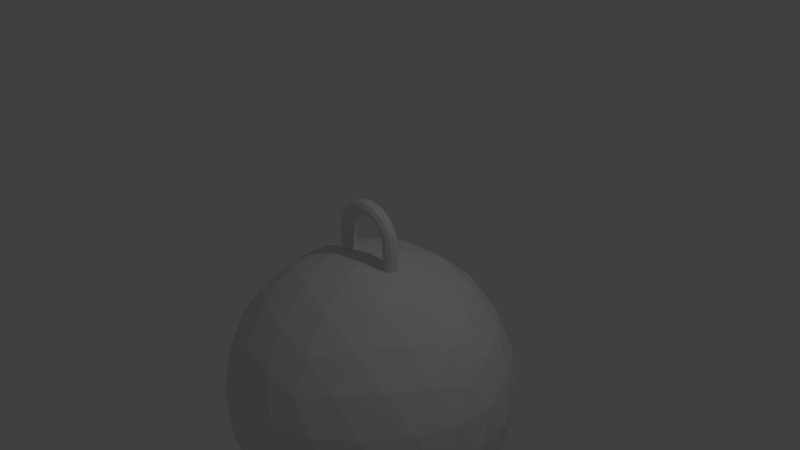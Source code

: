# Source: ball_split.blend  (saved by Blender 2.79.0; exported with 4.5.12 LTS)
import bpy
from mathutils import Matrix  # noqa: F401  (used for matrix-valued properties, if any)

bpy.ops.wm.read_factory_settings(use_empty=True)
scene = bpy.context.scene
scene.name = 'Scene'

# ---- collections
col_collection_1 = bpy.data.collections.new('Collection 1'); scene.collection.children.link(col_collection_1)

# ---- world
world_world = bpy.data.worlds.new('World'); scene.world = world_world
world_world.color = (0.05088, 0.05088, 0.05088)
world_world.use_sun_shadow = False
world_world.sun_shadow_jitter_overblur = 0.0
world_world.cycles.sampling_method = 'MANUAL'

# ---- cameras
cam_camera = bpy.data.cameras.new('Camera')
cam_camera.clip_end = 100.0
cam_camera.lens = 35.0
cam_camera.sensor_width = 32.0
cam_camera.sensor_height = 18.0
cam_camera.ortho_scale = 7.314
cam_camera.dof.focus_distance = 0.0
cam_camera.dof.aperture_fstop = 128.0

# ---- lights
light_lamp = bpy.data.lights.new('Lamp', 'POINT')
light_lamp.transmission_factor = 0.0
light_lamp.cutoff_distance = 30.0
light_lamp.energy = 100.0
light_lamp.shadow_buffer_clip_start = 1.001
light_lamp.shadow_soft_size = 0.1
light_lamp.shadow_maximum_resolution = 0.006
light_lamp.use_absolute_resolution = True

# ---- meshes
me_ball_original_013 = bpy.data.meshes.new('ball_original.013')
me_ball_original_013.from_pydata([(-0.4574, 0.3986, -0.05878), (-0.4098, 0.3832, -0.0951), (-0.351, 0.3641, -0.0951), (-0.3035, 0.3486, -0.05878), (-0.2853, 0.3427, 0.0), (-0.351, 0.3641, 0.09511), (-0.4098, 0.3832, 0.09511), (-0.4574, 0.3986, 0.05878), (-0.4045, 0.5439, 0.0), (-0.4755, 0.4045, 0.0), (-0.3891, 0.5327, -0.05878), (-0.2986, 0.4669, -0.0951), (-0.2582, 0.4376, -0.05878), (-0.2427, 0.4263, 0.0), (-0.3035, 0.3486, 0.05878), (-0.2582, 0.4376, 0.05878), (-0.2986, 0.4669, 0.09511), (-0.3891, 0.5327, 0.05878), (-0.3486, 0.5033, -0.0951), (-0.3486, 0.5033, 0.09511)], [], [(8, 0, 9), (10, 1, 0), (1, 11, 2), (11, 3, 2), (12, 4, 3), (13, 14, 4), (15, 5, 14), (16, 6, 5), (6, 17, 7), (17, 9, 7), (8, 10, 0), (10, 18, 1), (1, 18, 11), (11, 12, 3), (12, 13, 4), (13, 15, 14), (15, 16, 5), (16, 19, 6), (6, 19, 17), (17, 8, 9)])
me_ball_original_013.use_remesh_preserve_volume = False
me_ball_original_013.use_remesh_preserve_attributes = False
me_ball_original_013.use_mirror_vertex_groups = False
me_ball_original_013.update()
me_ball_original_012 = bpy.data.meshes.new('ball_original.012')
me_ball_original_012.from_pydata([(-0.4045, 0.5439, 0.0), (-0.3891, 0.5327, -0.05878), (-0.2986, 0.4669, -0.0951), (-0.2582, 0.4376, -0.05878), (-0.2427, 0.4263, 0.0), (-0.2582, 0.4376, 0.05878), (-0.2986, 0.4669, 0.09511), (-0.3891, 0.5327, 0.05878), (-0.2827, 0.6391, -0.05878), (-0.3486, 0.5033, -0.0951), (-0.217, 0.5486, -0.0951), (-0.1876, 0.5082, -0.05878), (-0.1876, 0.5082, 0.05878), (-0.2533, 0.5986, 0.09511), (-0.3486, 0.5033, 0.09511), (-0.2827, 0.6391, 0.05878), (-0.2939, 0.6545, 0.0), (-0.2533, 0.5986, -0.0951), (-0.1763, 0.4927, 0.0), (-0.217, 0.5486, 0.09511)], [], [(0, 8, 1), (8, 9, 1), (9, 10, 2), (10, 3, 2), (11, 4, 3), (4, 12, 5), (12, 6, 5), (6, 13, 14), (13, 7, 14), (15, 0, 7), (0, 16, 8), (8, 17, 9), (9, 17, 10), (10, 11, 3), (11, 18, 4), (4, 18, 12), (12, 19, 6), (6, 19, 13), (13, 15, 7), (15, 16, 0)])
me_ball_original_012.use_remesh_preserve_volume = False
me_ball_original_012.use_remesh_preserve_attributes = False
me_ball_original_012.use_mirror_vertex_groups = False
me_ball_original_012.update()
me_ball_original_011 = bpy.data.meshes.new('ball_original.011')
me_ball_original_011.from_pydata([(-0.2827, 0.6391, -0.05878), (-0.217, 0.5486, -0.0951), (-0.1876, 0.5082, -0.05878), (-0.1876, 0.5082, 0.05878), (-0.2533, 0.5986, 0.09511), (-0.2827, 0.6391, 0.05878), (-0.1545, 0.7255, 0.0), (-0.2939, 0.6545, 0.0), (-0.1332, 0.6598, -0.0951), (-0.2533, 0.5986, -0.0951), (-0.1141, 0.601, -0.0951), (-0.09861, 0.5535, -0.05878), (-0.1763, 0.4927, 0.0), (-0.0927, 0.5353, 0.0), (-0.09861, 0.5535, 0.05878), (-0.217, 0.5486, 0.09511), (-0.1141, 0.601, 0.09511), (-0.1332, 0.6598, 0.09511), (-0.1486, 0.7074, -0.05878), (-0.1486, 0.7074, 0.05878)], [], [(6, 0, 7), (0, 8, 9), (9, 10, 1), (10, 2, 1), (11, 12, 2), (13, 3, 12), (14, 15, 3), (16, 4, 15), (17, 5, 4), (5, 6, 7), (6, 18, 0), (0, 18, 8), (9, 8, 10), (10, 11, 2), (11, 13, 12), (13, 14, 3), (14, 16, 15), (16, 17, 4), (17, 19, 5), (5, 19, 6)])
me_ball_original_011.use_remesh_preserve_volume = False
me_ball_original_011.use_remesh_preserve_attributes = False
me_ball_original_011.use_mirror_vertex_groups = False
me_ball_original_011.update()
me_ball_original_010 = bpy.data.meshes.new('ball_original.010')
me_ball_original_010.from_pydata([(-0.1545, 0.7255, 0.0), (-0.1332, 0.6598, -0.0951), (-0.1141, 0.601, -0.0951), (-0.09861, 0.5535, -0.05878), (-0.0927, 0.5353, 0.0), (-0.09861, 0.5535, 0.05878), (-0.1141, 0.601, 0.09511), (-0.1332, 0.6598, 0.09511), (0.0, 0.7309, -0.05878), (-0.1486, 0.7074, -0.05878), (0.0, 0.6191, -0.0951), (0.0, 0.55, 0.0), (0.0, 0.5691, 0.05878), (0.0, 0.6191, 0.09511), (0.0, 0.7309, 0.05878), (-0.1486, 0.7074, 0.05878), (0.0, 0.75, 0.0), (0.0, 0.6809, -0.0951), (0.0, 0.5691, -0.05878), (0.0, 0.6809, 0.09511)], [], [(0, 8, 9), (8, 1, 9), (1, 10, 2), (10, 3, 2), (3, 11, 4), (11, 5, 4), (12, 6, 5), (13, 7, 6), (7, 14, 15), (14, 0, 15), (0, 16, 8), (8, 17, 1), (1, 17, 10), (10, 18, 3), (3, 18, 11), (11, 12, 5), (12, 13, 6), (13, 19, 7), (7, 19, 14), (14, 16, 0)])
me_ball_original_010.use_remesh_preserve_volume = False
me_ball_original_010.use_remesh_preserve_attributes = False
me_ball_original_010.use_mirror_vertex_groups = False
me_ball_original_010.update()
me_ball_original_009 = bpy.data.meshes.new('ball_original.009')
me_ball_original_009.from_pydata([(0.0, 0.7309, -0.05878), (0.0, 0.6191, -0.0951), (0.0, 0.55, 0.0), (0.0, 0.5691, 0.05878), (0.0, 0.6191, 0.09511), (0.0, 0.7309, 0.05878), (0.1545, 0.7255, 0.0), (0.0, 0.75, 0.0), (0.1486, 0.7074, -0.05878), (0.0, 0.6809, -0.0951), (0.1332, 0.6598, -0.0951), (0.1141, 0.601, -0.0951), (0.0, 0.5691, -0.05878), (0.09861, 0.5535, -0.05878), (0.0927, 0.5353, 0.0), (0.09861, 0.5535, 0.05878), (0.1141, 0.601, 0.09511), (0.0, 0.6809, 0.09511), (0.1332, 0.6598, 0.09511), (0.1486, 0.7074, 0.05878)], [], [(6, 0, 7), (8, 9, 0), (10, 1, 9), (11, 12, 1), (13, 2, 12), (14, 3, 2), (15, 4, 3), (16, 17, 4), (18, 5, 17), (5, 6, 7), (6, 8, 0), (8, 10, 9), (10, 11, 1), (11, 13, 12), (13, 14, 2), (14, 15, 3), (15, 16, 4), (16, 18, 17), (18, 19, 5), (5, 19, 6)])
me_ball_original_009.use_remesh_preserve_volume = False
me_ball_original_009.use_remesh_preserve_attributes = False
me_ball_original_009.use_mirror_vertex_groups = False
me_ball_original_009.update()
me_ball_original_008 = bpy.data.meshes.new('ball_original.008')
me_ball_original_008.from_pydata([(0.1545, 0.7255, 0.0), (0.1486, 0.7074, -0.05878), (0.1332, 0.6598, -0.0951), (0.1141, 0.601, -0.0951), (0.09861, 0.5535, -0.05878), (0.0927, 0.5353, 0.0), (0.09861, 0.5535, 0.05878), (0.1141, 0.601, 0.09511), (0.1332, 0.6598, 0.09511), (0.2939, 0.6545, 0.0), (0.2533, 0.5986, -0.0951), (0.2169, 0.5486, -0.0951), (0.1876, 0.5082, -0.05878), (0.1763, 0.4927, 0.0), (0.1876, 0.5082, 0.05878), (0.2169, 0.5486, 0.09511), (0.2827, 0.6391, 0.05878), (0.1486, 0.7074, 0.05878), (0.2827, 0.6391, -0.05878), (0.2533, 0.5986, 0.09511)], [], [(9, 1, 0), (1, 10, 2), (10, 3, 2), (11, 4, 3), (12, 5, 4), (13, 6, 5), (14, 7, 6), (15, 8, 7), (8, 16, 17), (16, 0, 17), (9, 18, 1), (1, 18, 10), (10, 11, 3), (11, 12, 4), (12, 13, 5), (13, 14, 6), (14, 15, 7), (15, 19, 8), (8, 19, 16), (16, 9, 0)])
me_ball_original_008.use_remesh_preserve_volume = False
me_ball_original_008.use_remesh_preserve_attributes = False
me_ball_original_008.use_mirror_vertex_groups = False
me_ball_original_008.update()
me_ball_original_007 = bpy.data.meshes.new('ball_original.007')
me_ball_original_007.from_pydata([(0.2939, 0.6545, 0.0), (0.2533, 0.5986, -0.0951), (0.2169, 0.5486, -0.0951), (0.1876, 0.5082, -0.05878), (0.1763, 0.4927, 0.0), (0.1876, 0.5082, 0.05878), (0.2169, 0.5486, 0.09511), (0.2827, 0.6391, 0.05878), (0.3891, 0.5327, -0.05878), (0.2827, 0.6391, -0.05878), (0.3486, 0.5033, -0.0951), (0.2986, 0.467, -0.0951), (0.2427, 0.4263, 0.0), (0.2582, 0.4376, 0.05878), (0.2986, 0.467, 0.09511), (0.2533, 0.5986, 0.09511), (0.3486, 0.5033, 0.09511), (0.3891, 0.5327, 0.05878), (0.4045, 0.5439, 0.0), (0.2582, 0.4376, -0.05878)], [], [(0, 8, 9), (9, 10, 1), (10, 2, 1), (11, 3, 2), (3, 12, 4), (12, 5, 4), (13, 6, 5), (14, 15, 6), (16, 7, 15), (17, 0, 7), (0, 18, 8), (9, 8, 10), (10, 11, 2), (11, 19, 3), (3, 19, 12), (12, 13, 5), (13, 14, 6), (14, 16, 15), (16, 17, 7), (17, 18, 0)])
me_ball_original_007.use_remesh_preserve_volume = False
me_ball_original_007.use_remesh_preserve_attributes = False
me_ball_original_007.use_mirror_vertex_groups = False
me_ball_original_007.update()
me_ball_original_006 = bpy.data.meshes.new('ball_original.006')
me_ball_original_006.from_pydata([(0.3891, 0.5327, -0.05878), (0.3486, 0.5033, -0.0951), (0.2986, 0.467, -0.0951), (0.2427, 0.4263, 0.0), (0.2582, 0.4376, 0.05878), (0.2986, 0.467, 0.09511), (0.3486, 0.5033, 0.09511), (0.3891, 0.5327, 0.05878), (0.4755, 0.4045, 0.0), (0.4045, 0.5439, 0.0), (0.4574, 0.3986, -0.05878), (0.351, 0.3641, -0.0951), (0.2582, 0.4376, -0.05878), (0.3035, 0.3486, -0.05878), (0.2853, 0.3427, 0.0), (0.3035, 0.3486, 0.05878), (0.351, 0.3641, 0.09511), (0.4574, 0.3986, 0.05878), (0.4098, 0.3832, -0.0951), (0.4098, 0.3832, 0.09511)], [], [(8, 0, 9), (10, 1, 0), (1, 11, 2), (11, 12, 2), (13, 3, 12), (14, 4, 3), (15, 5, 4), (16, 6, 5), (6, 17, 7), (17, 9, 7), (8, 10, 0), (10, 18, 1), (1, 18, 11), (11, 13, 12), (13, 14, 3), (14, 15, 4), (15, 16, 5), (16, 19, 6), (6, 19, 17), (17, 8, 9)])
me_ball_original_006.use_remesh_preserve_volume = False
me_ball_original_006.use_remesh_preserve_attributes = False
me_ball_original_006.use_mirror_vertex_groups = False
me_ball_original_006.update()
me_ball_original_000 = bpy.data.meshes.new('ball_original.000')
me_ball_original_000.from_pydata([(0.4755, 0.4045, 0.0), (0.4574, 0.3986, -0.05878), (0.351, 0.3641, -0.0951), (0.3035, 0.3486, -0.05878), (0.2853, 0.3427, 0.0), (0.3035, 0.3486, 0.05878), (0.351, 0.3641, 0.09511), (0.4574, 0.3986, 0.05878), (0.5, 0.25, 0.0), (0.4809, 0.25, -0.05878), (0.4098, 0.3832, -0.0951), (0.4309, 0.25, -0.0951), (0.3691, 0.25, -0.0951), (0.3191, 0.25, -0.05878), (0.3191, 0.25, 0.05878), (0.3691, 0.25, 0.0951), (0.4098, 0.3832, 0.09511), (0.4309, 0.25, 0.0951), (0.4809, 0.25, 0.05878), (0.3, 0.25, 0.0)], [], [(8, 1, 0), (9, 10, 1), (11, 2, 10), (12, 3, 2), (13, 4, 3), (4, 14, 5), (14, 6, 5), (15, 16, 6), (17, 7, 16), (18, 0, 7), (8, 9, 1), (9, 11, 10), (11, 12, 2), (12, 13, 3), (13, 19, 4), (4, 19, 14), (14, 15, 6), (15, 17, 16), (17, 18, 7), (18, 8, 0)])
me_ball_original_000.use_remesh_preserve_volume = False
me_ball_original_000.use_remesh_preserve_attributes = False
me_ball_original_000.use_mirror_vertex_groups = False
me_ball_original_000.update()
me_ball_original_005 = bpy.data.meshes.new('ball_original.005')
me_ball_original_005.from_pydata([(0.4999, -0.06401, 0.0), (0.4809, -0.0693, -0.05878), (0.4879, -0.06719, -0.03729), (0.3493, -0.05206, 0.08072), (0.3191, -0.04617, 0.05878), (0.493, -0.06566, 0.02167), (0.4809, -0.0693, 0.05878), (0.5, 0.25, 0.0), (0.4809, 0.25, -0.05878), (0.4309, 0.25, -0.0951), (0.3691, 0.25, -0.0951), (0.3191, 0.25, -0.05878), (0.3191, 0.25, 0.05878), (0.3691, 0.25, 0.0951), (0.4309, 0.25, 0.0951), (0.4809, 0.25, 0.05878), (0.3, 0.25, 0.0), (0.4333, -0.06396, -0.09334), (0.3927, -0.05894, -0.0951), (0.4626, -0.06719, 0.07206), (0.3, -0.03829, 0.0), (0.3112, -0.04291, 0.03443), (0.4075, -0.06083, 0.0951), (0.4333, -0.06396, 0.09334), (0.4493, -0.06566, -0.08171), (0.3691, -0.05592, -0.0951), (0.3391, -0.05007, -0.0733), (0.3691, -0.05592, 0.0951), (0.3191, -0.04617, -0.05878), (0.308, -0.04157, -0.0245)], [], [(2, 8, 7), (17, 18, 9), (19, 15, 14), (3, 13, 12), (20, 21, 16), (22, 14, 13), (21, 12, 16), (23, 19, 14), (0, 2, 7), (4, 3, 12), (5, 7, 15), (1, 24, 8), (25, 26, 10), (6, 5, 15), (27, 22, 13), (24, 9, 8), (28, 29, 11), (20, 11, 29), (25, 9, 18), (28, 10, 26), (2, 1, 8), (19, 6, 15), (3, 27, 13), (22, 23, 14), (21, 4, 12), (5, 0, 7), (24, 17, 9), (20, 16, 11), (25, 10, 9), (28, 11, 10)])
me_ball_original_005.use_remesh_preserve_volume = False
me_ball_original_005.use_remesh_preserve_attributes = False
me_ball_original_005.use_mirror_vertex_groups = False
me_ball_original_005.update()
me_ball_original_004 = bpy.data.meshes.new('ball_original.004')
me_ball_original_004.from_pydata([(-0.3, -0.04732, 0.0), (-0.3077, -0.04854, 0.02368), (-0.4809, -0.08656, -0.05878), (-0.5, 0.25, 0.0), (-0.4809, 0.25, -0.05878), (-0.4309, 0.25, -0.0951), (-0.3691, 0.25, -0.0951), (-0.3191, 0.25, -0.05878), (-0.3, 0.25, 0.0), (-0.3191, 0.25, 0.05878), (-0.3691, 0.25, 0.0951), (-0.4309, 0.25, 0.0951), (-0.4809, 0.25, 0.05878), (-0.3114, -0.04913, -0.03516), (-0.4064, -0.0641, 0.0951), (-0.4309, -0.07149, 0.0951), (-0.4809, -0.08656, 0.05878), (-0.4482, -0.07671, 0.08252), (-0.3191, -0.05034, -0.05878), (-0.3496, -0.05515, -0.08095), (-0.4939, -0.09048, -0.01875), (-0.4871, -0.08842, 0.03978), (-0.5, -0.09231, 0.0), (-0.464, -0.08148, -0.07102), (-0.3691, -0.05822, -0.0951), (-0.4072, -0.06435, -0.0951), (-0.4309, -0.07149, -0.0951), (-0.3191, -0.05034, 0.05878), (-0.3388, -0.05344, 0.07306), (-0.3691, -0.05822, 0.0951), (-0.3923, -0.06189, 0.0951)], [], [(0, 13, 8), (14, 11, 15), (16, 17, 12), (1, 8, 9), (18, 19, 7), (2, 20, 4), (21, 12, 3), (22, 21, 3), (23, 4, 5), (15, 12, 17), (24, 25, 6), (26, 23, 5), (27, 1, 9), (13, 7, 8), (27, 10, 28), (29, 11, 30), (25, 5, 6), (29, 28, 10), (20, 3, 4), (19, 6, 7), (14, 30, 11), (1, 0, 8), (21, 16, 12), (23, 2, 4), (15, 11, 12), (13, 18, 7), (27, 9, 10), (29, 10, 11), (25, 26, 5), (20, 22, 3), (19, 24, 6)])
me_ball_original_004.use_remesh_preserve_volume = False
me_ball_original_004.use_remesh_preserve_attributes = False
me_ball_original_004.use_mirror_vertex_groups = False
me_ball_original_004.update()
me_ball_original_003 = bpy.data.meshes.new('ball_original.003')
me_ball_original_003.from_pydata([(-0.5, 0.25, 0.0), (-0.4809, 0.25, -0.05878), (-0.4309, 0.25, -0.0951), (-0.3691, 0.25, -0.0951), (-0.3191, 0.25, -0.05878), (-0.3, 0.25, 0.0), (-0.3191, 0.25, 0.05878), (-0.3691, 0.25, 0.0951), (-0.4309, 0.25, 0.0951), (-0.4809, 0.25, 0.05878), (0.5, 0.25, 0.0), (0.4809, 0.25, -0.05878), (0.4309, 0.25, -0.0951), (0.3691, 0.25, -0.0951), (0.3191, 0.25, -0.05878), (0.3191, 0.25, 0.05878), (0.3691, 0.25, 0.0951), (0.4309, 0.25, 0.0951), (0.4809, 0.25, 0.05878), (0.3, 0.25, 0.0)], [(4, 5), (3, 4), (12, 13), (0, 1), (15, 19), (2, 3), (8, 9), (5, 6), (0, 9), (14, 19), (11, 12), (13, 14), (15, 16), (10, 11), (7, 8), (6, 7), (17, 18), (10, 18), (1, 2), (16, 17)], [])
me_ball_original_003.use_remesh_preserve_volume = False
me_ball_original_003.use_remesh_preserve_attributes = False
me_ball_original_003.use_mirror_vertex_groups = False
me_ball_original_003.update()
me_ball_original_002 = bpy.data.meshes.new('ball_original.002')
me_ball_original_002.from_pydata([(-0.5, 0.25, 0.0), (-0.4574, 0.3986, -0.05878), (-0.4809, 0.25, -0.05878), (-0.4309, 0.25, -0.0951), (-0.4098, 0.3832, -0.0951), (-0.3691, 0.25, -0.0951), (-0.351, 0.3641, -0.0951), (-0.3191, 0.25, -0.05878), (-0.3035, 0.3486, -0.05878), (-0.3, 0.25, 0.0), (-0.2853, 0.3427, 0.0), (-0.3191, 0.25, 0.05878), (-0.351, 0.3641, 0.09511), (-0.3691, 0.25, 0.0951), (-0.4098, 0.3832, 0.09511), (-0.4309, 0.25, 0.0951), (-0.4809, 0.25, 0.05878), (-0.4574, 0.3986, 0.05878), (-0.4755, 0.4045, 0.0), (-0.3035, 0.3486, 0.05878)], [], [(0, 1, 2), (1, 3, 2), (4, 5, 3), (6, 7, 5), (8, 9, 7), (10, 11, 9), (11, 12, 13), (13, 14, 15), (14, 16, 15), (17, 0, 16), (0, 18, 1), (1, 4, 3), (4, 6, 5), (6, 8, 7), (8, 10, 9), (10, 19, 11), (11, 19, 12), (13, 12, 14), (14, 17, 16), (17, 18, 0)])
me_ball_original_002.use_remesh_preserve_volume = False
me_ball_original_002.use_remesh_preserve_attributes = False
me_ball_original_002.use_mirror_vertex_groups = False
me_ball_original_002.update()
me_ball_original_001 = bpy.data.meshes.new('ball_original.001')
me_ball_original_001.from_pydata([(0.0, -4.0, 0.0), (0.4064, -3.936, 0.2952), (-0.1552, -3.936, 0.4777), (1.447, -2.894, 1.051), (1.219, -3.315, 0.8857), (1.625, -3.005, 0.5905), (-0.5023, -3.936, 0.0), (-0.1552, -3.936, -0.4777), (0.4064, -3.936, -0.2952), (1.721, -2.502, 0.8857), (-0.5528, -2.894, 1.701), (-0.05928, -3.005, 1.728), (-0.3104, -2.502, 1.911), (-1.789, -2.894, 0.0), (-1.662, -3.005, 0.4777), (-1.913, -2.502, 0.2952), (-0.5528, -2.894, -1.701), (-0.9679, -3.005, -1.433), (-0.872, -2.502, -1.728), (1.447, -2.894, -1.051), (1.064, -3.005, -1.363), (1.374, -2.502, -1.363), (1.374, -2.502, 1.363), (-0.872, -2.502, 1.728), (-1.913, -2.502, -0.2952), (-0.3104, -2.502, -1.911), (1.721, -2.502, -0.8857), (0.5528, -1.106, 1.701), (0.9679, -0.9954, 1.433), (0.4656, -0.685, 1.433), (-1.447, -1.106, 1.051), (-1.064, -0.9954, 1.363), (-1.219, -0.685, 0.8857), (-1.447, -1.106, -1.051), (-1.625, -0.9954, -0.5905), (-1.219, -0.685, -0.8857), (0.5528, -1.106, -1.701), (0.05928, -0.9954, -1.728), (0.4656, -0.685, -1.433), (1.789, -1.106, 0.0), (1.662, -0.9954, -0.4777), (1.507, -0.685, 0.0), (1.051, -0.2987, 0.0), (0.7236, -0.2111, -0.5257), (0.4999, -0.06401, 0.0), (1.276, -0.5528, -0.5257), (0.4809, -0.0693, -0.05878), (0.4879, -0.06719, -0.03729), (0.3249, -0.2987, -1.0), (0.1552, -0.0641, -0.4777), (0.8944, -0.5528, -1.051), (1.376, -0.9485, -1.0), (0.9679, -0.9954, -1.433), (-0.4064, -0.0641, -0.2952), (0.0, 0.0, 0.0), (-0.2764, -0.2111, -0.8506), (-0.1056, -0.5528, -1.376), (-0.8506, -0.2987, -0.618), (-0.7236, -0.5528, -1.176), (-0.5257, -0.9485, -1.618), (-1.064, -0.9954, -1.363), (-0.3, -0.04732, 0.0), (-0.3077, -0.04854, 0.02368), (-0.8944, -0.2111, 0.0), (-1.342, -0.5528, -0.3249), (-0.4809, -0.08656, -0.05878), (-0.8506, -0.2987, 0.618), (-0.4064, -0.0641, 0.2952), (-1.342, -0.5528, 0.3249), (-1.701, -0.9485, 0.0), (-1.625, -0.9954, 0.5905), (0.1552, -0.0641, 0.4777), (-0.2764, -0.2111, 0.8506), (-0.7236, -0.5528, 1.176), (0.3249, -0.2987, 1.0), (-0.1056, -0.5528, 1.376), (-0.5257, -0.9485, 1.618), (0.05928, -0.9954, 1.728), (0.3493, -0.05206, 0.08072), (0.3191, -0.04617, 0.05878), (0.7236, -0.2111, 0.5257), (0.8944, -0.5528, 1.051), (0.493, -0.06566, 0.02167), (0.4809, -0.0693, 0.05878), (1.276, -0.5528, 0.5257), (1.376, -0.9485, 1.0), (1.662, -0.9954, 0.4777), (1.913, -1.498, -0.2952), (1.902, -2.0, -0.618), (1.724, -1.447, -0.8506), (1.618, -2.0, -1.176), (1.342, -1.447, -1.376), (1.176, -2.0, -1.618), (0.872, -1.498, -1.728), (0.3104, -1.498, -1.911), (0.0, -2.0, -2.0), (-0.2764, -1.447, -1.902), (-0.618, -2.0, -1.902), (-0.8944, -1.447, -1.701), (-1.176, -2.0, -1.618), (-1.374, -1.498, -1.363), (-1.721, -1.498, -0.8857), (-1.902, -2.0, -0.618), (-1.894, -1.447, -0.3249), (-2.0, -2.0, 1e-06), (-1.894, -1.447, 0.3249), (-1.902, -2.0, 0.618), (-1.721, -1.498, 0.8857), (-1.374, -1.498, 1.363), (-1.176, -2.0, 1.618), (-0.8944, -1.447, 1.701), (-0.618, -2.0, 1.902), (-0.2764, -1.447, 1.902), (0.0, -2.0, 2.0), (0.3104, -1.498, 1.911), (0.872, -1.498, 1.728), (1.176, -2.0, 1.618), (1.342, -1.447, 1.376), (1.618, -2.0, 1.176), (1.724, -1.447, 0.8506), (1.902, -2.0, 0.618), (1.913, -1.498, 0.2952), (0.618, -2.0, -1.902), (0.8944, -2.553, -1.701), (0.2764, -2.553, -1.902), (0.5257, -3.051, -1.618), (-0.05928, -3.005, -1.728), (-1.618, -2.0, -1.176), (-1.342, -2.553, -1.376), (-1.724, -2.553, -0.8506), (-1.376, -3.051, -1.0), (-1.662, -3.005, -0.4777), (-1.618, -2.0, 1.176), (-1.724, -2.553, 0.8506), (-1.342, -2.553, 1.376), (-1.376, -3.051, 1.0), (-0.9679, -3.005, 1.433), (0.618, -2.0, 1.902), (0.2764, -2.553, 1.902), (0.8944, -2.553, 1.701), (0.5257, -3.051, 1.618), (1.064, -3.005, 1.363), (2.0, -2.0, 0.0), (1.894, -2.553, 0.3249), (1.894, -2.553, -0.3249), (1.701, -3.051, 0.0), (1.625, -3.005, -0.5905), (1.219, -3.315, -0.8857), (0.8506, -3.701, -0.618), (0.7236, -3.447, -1.176), (0.2764, -3.789, -0.8506), (0.1056, -3.447, -1.376), (-0.3249, -3.701, -1.0), (-0.4656, -3.315, -1.433), (-0.8944, -3.447, -1.051), (-0.7236, -3.789, -0.5257), (-1.276, -3.447, -0.5257), (-1.051, -3.701, 0.0), (-1.507, -3.315, 0.0), (-1.276, -3.447, 0.5257), (-0.7236, -3.789, 0.5257), (-0.8944, -3.447, 1.051), (-0.3249, -3.701, 1.0), (-0.4656, -3.315, 1.433), (1.342, -3.447, -0.3249), (1.342, -3.447, 0.3249), (0.8944, -3.789, 1e-06), (0.8506, -3.701, 0.618), (0.1056, -3.447, 1.376), (0.2764, -3.789, 0.8506), (0.7236, -3.447, 1.176), (-0.3114, -0.04913, -0.03516), (0.4333, -0.06396, -0.09334), (0.3927, -0.05894, -0.0951), (0.4626, -0.06719, 0.07206), (-0.4064, -0.0641, 0.0951), (-0.4309, -0.07149, 0.0951), (-0.4809, -0.08656, 0.05878), (-0.4482, -0.07671, 0.08252), (0.3, -0.03829, 0.0), (0.3112, -0.04291, 0.03443), (-0.3191, -0.05034, -0.05878), (-0.3496, -0.05515, -0.08095), (-0.4939, -0.09048, -0.01875), (-0.4871, -0.08842, 0.03978), (-0.5, -0.09231, 0.0), (0.4075, -0.06083, 0.0951), (-0.464, -0.08148, -0.07102), (0.4333, -0.06396, 0.09334), (-0.3691, -0.05822, -0.0951), (-0.4072, -0.06435, -0.0951), (-0.4309, -0.07149, -0.0951), (0.4493, -0.06566, -0.08171), (-0.3191, -0.05034, 0.05878), (0.3691, -0.05592, -0.0951), (0.3391, -0.05007, -0.0733), (-0.3388, -0.05344, 0.07306), (0.3691, -0.05592, 0.0951), (0.3191, -0.04617, -0.05878), (0.308, -0.04157, -0.0245), (-0.3691, -0.05822, 0.0951), (-0.3923, -0.06189, 0.0951)], [], [(0, 1, 2), (3, 4, 5), (0, 2, 6), (0, 6, 7), (0, 7, 8), (3, 5, 9), (10, 11, 12), (13, 14, 15), (16, 17, 18), (19, 20, 21), (3, 9, 22), (10, 12, 23), (13, 15, 24), (16, 18, 25), (19, 21, 26), (27, 28, 29), (30, 31, 32), (33, 34, 35), (36, 37, 38), (39, 40, 41), (42, 43, 44), (41, 45, 42), (46, 47, 43), (43, 48, 49), (42, 45, 43), (45, 50, 43), (43, 50, 48), (50, 38, 48), (41, 40, 45), (40, 51, 45), (45, 51, 50), (51, 52, 50), (50, 52, 38), (52, 36, 38), (49, 53, 54), (48, 55, 49), (38, 56, 48), (49, 55, 53), (55, 57, 53), (48, 56, 55), (56, 58, 55), (55, 58, 57), (58, 35, 57), (38, 37, 56), (37, 59, 56), (56, 59, 58), (59, 60, 58), (58, 60, 35), (60, 33, 35), (61, 62, 54), (57, 63, 53), (35, 64, 57), (53, 63, 65), (63, 66, 67), (57, 64, 63), (64, 68, 63), (63, 68, 66), (68, 32, 66), (35, 34, 64), (34, 69, 64), (64, 69, 68), (69, 70, 68), (68, 70, 32), (70, 30, 32), (67, 71, 54), (66, 72, 67), (32, 73, 66), (67, 72, 71), (72, 74, 71), (66, 73, 72), (73, 75, 72), (72, 75, 74), (75, 29, 74), (32, 31, 73), (31, 76, 73), (73, 76, 75), (76, 77, 75), (75, 77, 29), (77, 27, 29), (71, 78, 79), (74, 80, 71), (29, 81, 74), (80, 82, 83), (80, 42, 44), (74, 81, 80), (81, 84, 80), (80, 84, 42), (84, 41, 42), (29, 28, 81), (28, 85, 81), (81, 85, 84), (85, 86, 84), (84, 86, 41), (86, 39, 41), (87, 40, 39), (88, 89, 87), (26, 90, 88), (87, 89, 40), (89, 51, 40), (88, 90, 89), (90, 91, 89), (89, 91, 51), (91, 52, 51), (26, 21, 90), (21, 92, 90), (90, 92, 91), (92, 93, 91), (91, 93, 52), (93, 36, 52), (94, 37, 36), (95, 96, 94), (25, 97, 95), (94, 96, 37), (96, 59, 37), (95, 97, 96), (97, 98, 96), (96, 98, 59), (98, 60, 59), (25, 18, 97), (18, 99, 97), (97, 99, 98), (99, 100, 98), (98, 100, 60), (100, 33, 60), (101, 34, 33), (102, 103, 101), (24, 104, 102), (101, 103, 34), (103, 69, 34), (102, 104, 103), (104, 105, 103), (103, 105, 69), (105, 70, 69), (24, 15, 104), (15, 106, 104), (104, 106, 105), (106, 107, 105), (105, 107, 70), (107, 30, 70), (108, 31, 30), (109, 110, 108), (23, 111, 109), (108, 110, 31), (110, 76, 31), (109, 111, 110), (111, 112, 110), (110, 112, 76), (112, 77, 76), (23, 12, 111), (12, 113, 111), (111, 113, 112), (113, 114, 112), (112, 114, 77), (114, 27, 77), (115, 28, 27), (116, 117, 115), (22, 118, 116), (115, 117, 28), (117, 85, 28), (116, 118, 117), (118, 119, 117), (117, 119, 85), (119, 86, 85), (22, 9, 118), (9, 120, 118), (118, 120, 119), (120, 121, 119), (119, 121, 86), (121, 39, 86), (93, 94, 36), (92, 122, 93), (21, 123, 92), (93, 122, 94), (122, 95, 94), (92, 123, 122), (123, 124, 122), (122, 124, 95), (124, 25, 95), (21, 20, 123), (20, 125, 123), (123, 125, 124), (125, 126, 124), (124, 126, 25), (126, 16, 25), (100, 101, 33), (99, 127, 100), (18, 128, 99), (100, 127, 101), (127, 102, 101), (99, 128, 127), (128, 129, 127), (127, 129, 102), (129, 24, 102), (18, 17, 128), (17, 130, 128), (128, 130, 129), (130, 131, 129), (129, 131, 24), (131, 13, 24), (107, 108, 30), (106, 132, 107), (15, 133, 106), (107, 132, 108), (132, 109, 108), (106, 133, 132), (133, 134, 132), (132, 134, 109), (134, 23, 109), (15, 14, 133), (14, 135, 133), (133, 135, 134), (135, 136, 134), (134, 136, 23), (136, 10, 23), (114, 115, 27), (113, 137, 114), (12, 138, 113), (114, 137, 115), (137, 116, 115), (113, 138, 137), (138, 139, 137), (137, 139, 116), (139, 22, 116), (12, 11, 138), (11, 140, 138), (138, 140, 139), (140, 141, 139), (139, 141, 22), (141, 3, 22), (121, 87, 39), (120, 142, 121), (9, 143, 120), (121, 142, 87), (142, 88, 87), (120, 143, 142), (143, 144, 142), (142, 144, 88), (144, 26, 88), (9, 5, 143), (5, 145, 143), (143, 145, 144), (145, 146, 144), (144, 146, 26), (146, 19, 26), (147, 20, 19), (148, 149, 147), (8, 150, 148), (147, 149, 20), (149, 125, 20), (148, 150, 149), (150, 151, 149), (149, 151, 125), (151, 126, 125), (8, 7, 150), (7, 152, 150), (150, 152, 151), (152, 153, 151), (151, 153, 126), (153, 16, 126), (153, 17, 16), (152, 154, 153), (7, 155, 152), (153, 154, 17), (154, 130, 17), (152, 155, 154), (155, 156, 154), (154, 156, 130), (156, 131, 130), (7, 6, 155), (6, 157, 155), (155, 157, 156), (157, 158, 156), (156, 158, 131), (158, 13, 131), (158, 14, 13), (157, 159, 158), (6, 160, 157), (158, 159, 14), (159, 135, 14), (157, 160, 159), (160, 161, 159), (159, 161, 135), (161, 136, 135), (6, 2, 160), (2, 162, 160), (160, 162, 161), (162, 163, 161), (161, 163, 136), (163, 10, 136), (146, 147, 19), (145, 164, 146), (5, 165, 145), (146, 164, 147), (164, 148, 147), (145, 165, 164), (165, 166, 164), (164, 166, 148), (166, 8, 148), (5, 4, 165), (4, 167, 165), (165, 167, 166), (167, 1, 166), (166, 1, 8), (1, 0, 8), (163, 11, 10), (162, 168, 163), (2, 169, 162), (163, 168, 11), (168, 140, 11), (162, 169, 168), (169, 170, 168), (168, 170, 140), (170, 141, 140), (2, 1, 169), (1, 167, 169), (169, 167, 170), (167, 4, 170), (170, 4, 141), (4, 3, 141), (194, 173, 49), (47, 44, 43), (43, 49, 172), (172, 192, 43), (192, 46, 43), (53, 190, 189), (189, 182, 53), (182, 181, 53), (201, 175, 67), (193, 196, 67), (196, 200, 67), (200, 201, 67), (54, 53, 181), (54, 181, 171), (67, 54, 193), (54, 171, 61), (62, 193, 54), (67, 175, 176), (176, 178, 67), (178, 177, 67), (191, 190, 53), (65, 187, 53), (187, 191, 53), (185, 183, 63), (183, 65, 63), (67, 177, 63), (177, 184, 63), (184, 185, 63), (71, 188, 186), (71, 186, 197), (179, 54, 180), (54, 71, 79), (79, 180, 54), (71, 197, 78), (188, 71, 80), (80, 44, 82), (83, 174, 80), (174, 188, 80), (54, 179, 199), (198, 195, 49), (195, 194, 49), (54, 199, 198), (173, 172, 49), (54, 198, 49)])
me_ball_original_001.use_remesh_preserve_volume = False
me_ball_original_001.use_remesh_preserve_attributes = False
me_ball_original_001.use_mirror_vertex_groups = False
me_ball_original_001.update()

# ---- objects
ob_ball_original_013 = bpy.data.objects.new('ball_original.013', me_ball_original_013)
ob_ball_original_012 = bpy.data.objects.new('ball_original.012', me_ball_original_012)
ob_ball_original_011 = bpy.data.objects.new('ball_original.011', me_ball_original_011)
ob_ball_original_010 = bpy.data.objects.new('ball_original.010', me_ball_original_010)
ob_ball_original_009 = bpy.data.objects.new('ball_original.009', me_ball_original_009)
ob_ball_original_008 = bpy.data.objects.new('ball_original.008', me_ball_original_008)
ob_ball_original_007 = bpy.data.objects.new('ball_original.007', me_ball_original_007)
ob_ball_original_006 = bpy.data.objects.new('ball_original.006', me_ball_original_006)
ob_ball_original_005 = bpy.data.objects.new('ball_original.005', me_ball_original_000)
ob_ball_original_004 = bpy.data.objects.new('ball_original.004', me_ball_original_005)
ob_ball_original_003 = bpy.data.objects.new('ball_original.003', me_ball_original_004)
ob_ball_original_002 = bpy.data.objects.new('ball_original.002', me_ball_original_003)
ob_ball_original_000 = bpy.data.objects.new('ball_original.000', me_ball_original_002)
ob_ball_original_001 = bpy.data.objects.new('ball_original.001', me_ball_original_001)
ob_lamp = bpy.data.objects.new('Lamp', light_lamp)
ob_camera = bpy.data.objects.new('Camera', cam_camera)

# ---- transforms, parenting, visibility, modifiers, constraints
ob_ball_original_013.location = (0.0, 0.0, 0.0)
ob_ball_original_013.rotation_euler = (1.571, -0.0, 0.0)
ob_ball_original_013.lineart.crease_threshold = 0.0
ob_ball_original_012.location = (0.0, 0.0, 0.0)
ob_ball_original_012.rotation_euler = (1.571, -0.0, 0.0)
ob_ball_original_012.lineart.crease_threshold = 0.0
ob_ball_original_011.location = (0.0, 0.0, 0.0)
ob_ball_original_011.rotation_euler = (1.571, -0.0, 0.0)
ob_ball_original_011.lineart.crease_threshold = 0.0
ob_ball_original_010.location = (0.0, 0.0, 0.0)
ob_ball_original_010.rotation_euler = (1.571, -0.0, 0.0)
ob_ball_original_010.lineart.crease_threshold = 0.0
ob_ball_original_009.location = (0.0, 0.0, 0.0)
ob_ball_original_009.rotation_euler = (1.571, -0.0, 0.0)
ob_ball_original_009.lineart.crease_threshold = 0.0
ob_ball_original_008.location = (0.0, 0.0, 0.0)
ob_ball_original_008.rotation_euler = (1.571, -0.0, 0.0)
ob_ball_original_008.lineart.crease_threshold = 0.0
ob_ball_original_007.location = (0.0, 0.0, 0.0)
ob_ball_original_007.rotation_euler = (1.571, -0.0, 0.0)
ob_ball_original_007.lineart.crease_threshold = 0.0
ob_ball_original_006.location = (0.0, 0.0, 0.0)
ob_ball_original_006.rotation_euler = (1.571, -0.0, 0.0)
ob_ball_original_006.lineart.crease_threshold = 0.0
ob_ball_original_005.location = (0.0, 0.0, 0.0)
ob_ball_original_005.rotation_euler = (1.571, -0.0, 0.0)
ob_ball_original_005.lineart.crease_threshold = 0.0
ob_ball_original_004.location = (0.0, 0.0, 0.0)
ob_ball_original_004.rotation_euler = (1.571, -0.0, 0.0)
ob_ball_original_004.lineart.crease_threshold = 0.0
ob_ball_original_003.location = (0.0, 0.0, 0.0)
ob_ball_original_003.rotation_euler = (1.571, -0.0, 0.0)
ob_ball_original_003.lineart.crease_threshold = 0.0
ob_ball_original_002.location = (0.0, 0.0, 0.0)
ob_ball_original_002.rotation_euler = (1.571, -0.0, 0.0)
ob_ball_original_002.lineart.crease_threshold = 0.0
ob_ball_original_000.location = (0.0, 0.0, 0.0)
ob_ball_original_000.rotation_euler = (1.571, -0.0, 0.0)
ob_ball_original_000.lineart.crease_threshold = 0.0
ob_ball_original_001.location = (0.0, 0.0, 0.0)
ob_ball_original_001.rotation_euler = (1.571, -0.0, 0.0)
ob_ball_original_001.lineart.crease_threshold = 0.0
ob_lamp.location = (4.076, 1.005, 5.904)
ob_lamp.rotation_euler = (0.6503, 0.05522, 1.866)
ob_lamp.lock_rotations_4d = False
ob_lamp.empty_display_type = 'ARROWS'
ob_lamp.color = (0.0, 0.0, 0.0, 0.0)
ob_lamp.lineart.crease_threshold = 0.0
ob_camera.location = (7.481, -6.508, 5.344)
ob_camera.rotation_euler = (1.109, 0.0, 0.8149)
ob_camera.lock_rotations_4d = False
ob_camera.empty_display_type = 'ARROWS'
ob_camera.color = (0.0, 0.0, 0.0, 0.0)
ob_camera.display_type = 'WIRE'
ob_camera.lineart.crease_threshold = 0.0

# ---- collection membership
col_collection_1.objects.link(ob_ball_original_013)
col_collection_1.objects.link(ob_ball_original_012)
col_collection_1.objects.link(ob_ball_original_011)
col_collection_1.objects.link(ob_ball_original_010)
col_collection_1.objects.link(ob_ball_original_009)
col_collection_1.objects.link(ob_ball_original_008)
col_collection_1.objects.link(ob_ball_original_007)
col_collection_1.objects.link(ob_ball_original_006)
col_collection_1.objects.link(ob_ball_original_005)
col_collection_1.objects.link(ob_ball_original_004)
col_collection_1.objects.link(ob_ball_original_003)
col_collection_1.objects.link(ob_ball_original_002)
col_collection_1.objects.link(ob_ball_original_000)
col_collection_1.objects.link(ob_ball_original_001)
col_collection_1.objects.link(ob_lamp)
col_collection_1.objects.link(ob_camera)

# ---- scene / render settings (as saved in the file)
scene.camera = ob_camera
scene.frame_start = 1; scene.frame_end = 250; scene.frame_set(1)
scene.render.engine = 'BLENDER_EEVEE_NEXT'
scene.render.resolution_percentage = 50
scene.render.dither_intensity = 0.0
scene.cycles.use_denoising = False
scene.cycles.samples = 128
scene.cycles.sampling_pattern = 'TABULATED_SOBOL'
scene.cycles.use_adaptive_sampling = False
scene.cycles.use_light_tree = False
scene.cycles.blur_glossy = 0.0
scene.cycles.sample_clamp_indirect = 0.0
scene.view_settings.view_transform = 'Standard'
bpy.context.view_layer.update()

